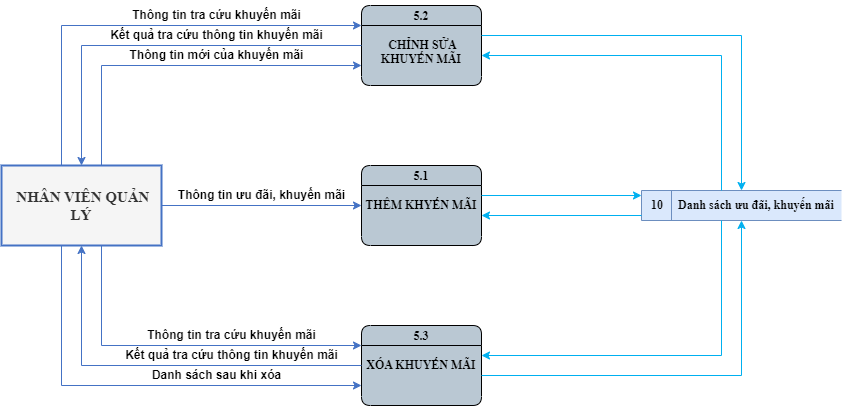

The diagram above was exported from draw.io. Its source (the exported page's mxGraphModel, read from the mxfile embedded in the PNG):
<mxGraphModel dx="1450" dy="671" grid="1" gridSize="10" guides="1" tooltips="1" connect="0" arrows="0" fold="1" page="0" pageScale="1" pageWidth="850" pageHeight="1100" math="0" shadow="0">
  <root>
    <mxCell id="0" />
    <mxCell id="1" parent="0" />
    <mxCell id="cns3Xj8GPhXPMuaEun5_-1" value="5.1&#10;&#10;THÊM KHYẾN MÃI" style="swimlane;fontStyle=1;childLayout=stackLayout;horizontal=1;startSize=20;fillColor=#bac8d3;horizontalStack=0;resizeParent=1;resizeParentMax=0;resizeLast=0;collapsible=0;marginBottom=0;swimlaneFillColor=#bac8d3;fontSize=12;whiteSpace=wrap;gradientColor=none;rounded=1;glass=0;verticalAlign=top;spacing=-1;fontFamily=Times New Roman;" parent="1" vertex="1">
      <mxGeometry x="160" y="240" width="120" height="80" as="geometry" />
    </mxCell>
    <mxCell id="cns3Xj8GPhXPMuaEun5_-2" value="5.3&#10;&#10;XÓA KHUYẾN MÃI" style="swimlane;fontStyle=1;childLayout=stackLayout;horizontal=1;startSize=20;fillColor=#bac8d3;horizontalStack=0;resizeParent=1;resizeParentMax=0;resizeLast=0;collapsible=0;marginBottom=0;swimlaneFillColor=#bac8d3;fontSize=12;whiteSpace=wrap;gradientColor=none;rounded=1;glass=0;verticalAlign=top;spacing=-1;fontFamily=Times New Roman;" parent="1" vertex="1">
      <mxGeometry x="160" y="400" width="120" height="80" as="geometry" />
    </mxCell>
    <mxCell id="cns3Xj8GPhXPMuaEun5_-3" value="5.2&#10;&#10; CHỈNH SỬA KHUYẾN MÃI" style="swimlane;fontStyle=1;childLayout=stackLayout;horizontal=1;startSize=20;fillColor=#bac8d3;horizontalStack=0;resizeParent=1;resizeParentMax=0;resizeLast=0;collapsible=0;marginBottom=0;swimlaneFillColor=#bac8d3;fontSize=12;whiteSpace=wrap;gradientColor=none;rounded=1;glass=0;verticalAlign=top;spacing=-1;fontFamily=Times New Roman;" parent="1" vertex="1">
      <mxGeometry x="160" y="80" width="120" height="80" as="geometry" />
    </mxCell>
    <mxCell id="cns3Xj8GPhXPMuaEun5_-4" value="&amp;nbsp;NHÂN VIÊN QUẢN LÝ" style="html=1;dashed=0;whiteSpace=wrap;fontStyle=1;fillColor=#f5f5f5;fontColor=#333333;strokeColor=#4472C4;strokeWidth=2;fontFamily=Times New Roman;fontSize=15;" parent="1" vertex="1">
      <mxGeometry x="-200" y="240" width="160" height="80" as="geometry" />
    </mxCell>
    <mxCell id="cns3Xj8GPhXPMuaEun5_-5" value="10&lt;span style=&quot;white-space: pre; font-size: 12px;&quot;&gt;&#09;&lt;/span&gt;&amp;nbsp;Danh sách ưu đãi, khuyến mãi" style="html=1;dashed=0;whiteSpace=wrap;shape=mxgraph.dfd.dataStoreID;align=left;spacingLeft=8;points=[[0,0],[0.5,0],[1,0],[0,0.5],[1,0.5],[0,1],[0.5,1],[1,1]];fontSize=12;verticalAlign=middle;fillColor=#dae8fc;fontStyle=1;fontFamily=Times New Roman;strokeColor=#6c8ebf;" parent="1" vertex="1">
      <mxGeometry x="440" y="265" width="200" height="30" as="geometry" />
    </mxCell>
    <mxCell id="cns3Xj8GPhXPMuaEun5_-6" value="" style="endArrow=classic;html=1;rounded=0;edgeStyle=orthogonalEdgeStyle;strokeColor=#4472C4;fontSize=15;jumpStyle=arc;fontFamily=Times New Roman;fontStyle=1" parent="1" source="cns3Xj8GPhXPMuaEun5_-2" target="cns3Xj8GPhXPMuaEun5_-4" edge="1">
      <mxGeometry width="50" height="50" relative="1" as="geometry">
        <mxPoint x="60" y="390" as="sourcePoint" />
        <mxPoint x="-140" y="390" as="targetPoint" />
        <Array as="points">
          <mxPoint x="-120" y="440" />
        </Array>
      </mxGeometry>
    </mxCell>
    <mxCell id="cns3Xj8GPhXPMuaEun5_-7" value="" style="endArrow=classic;html=1;rounded=0;edgeStyle=orthogonalEdgeStyle;strokeColor=#00b0f0;fontSize=15;jumpStyle=arc;fontFamily=Times New Roman;fontStyle=1" parent="1" source="cns3Xj8GPhXPMuaEun5_-5" target="cns3Xj8GPhXPMuaEun5_-1" edge="1">
      <mxGeometry width="50" height="50" relative="1" as="geometry">
        <mxPoint x="470" y="285.01" as="sourcePoint" />
        <mxPoint x="270" y="285.01" as="targetPoint" />
        <Array as="points">
          <mxPoint x="360" y="290" />
          <mxPoint x="360" y="290" />
        </Array>
      </mxGeometry>
    </mxCell>
    <mxCell id="UyNlR-sDQYq6j_XPbH04-1" value="Thông tin ưu đãi, khuyến mãi" style="text;html=1;align=center;verticalAlign=middle;resizable=0;points=[];autosize=1;strokeColor=none;fillColor=none;fontSize=12;fontStyle=1" parent="1" vertex="1">
      <mxGeometry x="-35" y="255" width="190" height="30" as="geometry" />
    </mxCell>
    <mxCell id="-5DdSOkc1Bu07He4qUn9-1" value="" style="endArrow=classic;html=1;rounded=0;edgeStyle=orthogonalEdgeStyle;strokeColor=#4472C4;fontSize=15;jumpStyle=arc;fontFamily=Times New Roman;fontStyle=1" parent="1" source="cns3Xj8GPhXPMuaEun5_-4" target="cns3Xj8GPhXPMuaEun5_-1" edge="1">
      <mxGeometry width="50" height="50" relative="1" as="geometry">
        <mxPoint x="-40" y="279.47" as="sourcePoint" />
        <mxPoint x="160" y="279.47" as="targetPoint" />
        <Array as="points" />
      </mxGeometry>
    </mxCell>
    <mxCell id="-5DdSOkc1Bu07He4qUn9-2" value="" style="endArrow=classic;html=1;rounded=0;edgeStyle=orthogonalEdgeStyle;strokeColor=#4472C4;fontSize=15;jumpStyle=arc;fontFamily=Times New Roman;fontStyle=1" parent="1" source="cns3Xj8GPhXPMuaEun5_-4" target="cns3Xj8GPhXPMuaEun5_-3" edge="1">
      <mxGeometry width="50" height="50" relative="1" as="geometry">
        <mxPoint x="-180" y="170" as="sourcePoint" />
        <mxPoint x="20" y="170" as="targetPoint" />
        <Array as="points">
          <mxPoint x="-140" y="100" />
        </Array>
      </mxGeometry>
    </mxCell>
    <mxCell id="-5DdSOkc1Bu07He4qUn9-3" value="" style="endArrow=classic;html=1;rounded=0;edgeStyle=orthogonalEdgeStyle;strokeColor=#4472C4;fontSize=15;jumpStyle=arc;fontFamily=Times New Roman;fontStyle=1" parent="1" source="cns3Xj8GPhXPMuaEun5_-3" target="cns3Xj8GPhXPMuaEun5_-4" edge="1">
      <mxGeometry width="50" height="50" relative="1" as="geometry">
        <mxPoint x="170" y="110" as="sourcePoint" />
        <mxPoint x="-160" y="250" as="targetPoint" />
        <Array as="points">
          <mxPoint x="-120" y="120" />
        </Array>
      </mxGeometry>
    </mxCell>
    <mxCell id="-5DdSOkc1Bu07He4qUn9-4" value="" style="endArrow=classic;html=1;rounded=0;edgeStyle=orthogonalEdgeStyle;strokeColor=#4472C4;fontSize=15;jumpStyle=arc;fontFamily=Times New Roman;fontStyle=1" parent="1" source="cns3Xj8GPhXPMuaEun5_-4" target="cns3Xj8GPhXPMuaEun5_-3" edge="1">
      <mxGeometry width="50" height="50" relative="1" as="geometry">
        <mxPoint x="-150" y="250" as="sourcePoint" />
        <mxPoint x="170" y="130" as="targetPoint" />
        <Array as="points">
          <mxPoint x="-100" y="140" />
        </Array>
      </mxGeometry>
    </mxCell>
    <mxCell id="-5DdSOkc1Bu07He4qUn9-5" value="" style="endArrow=classic;html=1;rounded=0;edgeStyle=orthogonalEdgeStyle;strokeColor=#4472C4;fontSize=15;jumpStyle=arc;fontFamily=Times New Roman;fontStyle=1" parent="1" source="cns3Xj8GPhXPMuaEun5_-4" target="cns3Xj8GPhXPMuaEun5_-2" edge="1">
      <mxGeometry width="50" height="50" relative="1" as="geometry">
        <mxPoint x="-210" y="390" as="sourcePoint" />
        <mxPoint x="-10" y="390" as="targetPoint" />
        <Array as="points">
          <mxPoint x="-140" y="460" />
        </Array>
      </mxGeometry>
    </mxCell>
    <mxCell id="-5DdSOkc1Bu07He4qUn9-6" value="" style="endArrow=classic;html=1;rounded=0;edgeStyle=orthogonalEdgeStyle;strokeColor=#4472C4;fontSize=15;jumpStyle=arc;fontFamily=Times New Roman;fontStyle=1" parent="1" source="cns3Xj8GPhXPMuaEun5_-4" target="cns3Xj8GPhXPMuaEun5_-2" edge="1">
      <mxGeometry width="50" height="50" relative="1" as="geometry">
        <mxPoint x="-110" y="330" as="sourcePoint" />
        <mxPoint x="170" y="450" as="targetPoint" />
        <Array as="points">
          <mxPoint x="-100" y="420" />
        </Array>
      </mxGeometry>
    </mxCell>
    <mxCell id="CD0LVf69-7o2t-DiIbUq-1" value="Thông tin tra cứu khuyến mãi" style="text;html=1;align=center;verticalAlign=middle;resizable=0;points=[];autosize=1;strokeColor=none;fillColor=none;fontSize=12;fontStyle=1" parent="1" vertex="1">
      <mxGeometry x="-80" y="75" width="190" height="30" as="geometry" />
    </mxCell>
    <mxCell id="CD0LVf69-7o2t-DiIbUq-2" value="Kết quả tra cứu thông tin khuyến mãi" style="text;html=1;align=center;verticalAlign=middle;resizable=0;points=[];autosize=1;strokeColor=none;fillColor=none;fontSize=12;fontStyle=1" parent="1" vertex="1">
      <mxGeometry x="-105" y="95" width="240" height="30" as="geometry" />
    </mxCell>
    <mxCell id="CD0LVf69-7o2t-DiIbUq-3" value="Thông tin mới của khuyến mãi" style="text;html=1;align=center;verticalAlign=middle;resizable=0;points=[];autosize=1;strokeColor=none;fillColor=none;fontSize=12;fontStyle=1" parent="1" vertex="1">
      <mxGeometry x="-85" y="115" width="200" height="30" as="geometry" />
    </mxCell>
    <mxCell id="CD0LVf69-7o2t-DiIbUq-4" value="Thông tin tra cứu khuyến mãi" style="text;html=1;align=center;verticalAlign=middle;resizable=0;points=[];autosize=1;strokeColor=none;fillColor=none;fontSize=12;fontStyle=1" parent="1" vertex="1">
      <mxGeometry x="-65" y="395" width="190" height="30" as="geometry" />
    </mxCell>
    <mxCell id="CD0LVf69-7o2t-DiIbUq-5" value="Kết quả tra cứu thông tin khuyến mãi" style="text;html=1;align=center;verticalAlign=middle;resizable=0;points=[];autosize=1;strokeColor=none;fillColor=none;fontSize=12;fontStyle=1" parent="1" vertex="1">
      <mxGeometry x="-90" y="415" width="240" height="30" as="geometry" />
    </mxCell>
    <mxCell id="CD0LVf69-7o2t-DiIbUq-6" value="Danh sách sau khi xóa" style="text;html=1;align=center;verticalAlign=middle;resizable=0;points=[];autosize=1;strokeColor=none;fillColor=none;fontSize=12;fontStyle=1" parent="1" vertex="1">
      <mxGeometry x="-60" y="435" width="150" height="30" as="geometry" />
    </mxCell>
    <mxCell id="wEPMgcyiEJyzfHqxOXj9-1" value="" style="endArrow=classic;html=1;rounded=0;edgeStyle=orthogonalEdgeStyle;strokeColor=#00b0f0;fontSize=15;jumpStyle=arc;fontFamily=Times New Roman;fontStyle=1" parent="1" source="cns3Xj8GPhXPMuaEun5_-1" target="cns3Xj8GPhXPMuaEun5_-5" edge="1">
      <mxGeometry width="50" height="50" relative="1" as="geometry">
        <mxPoint x="230" y="270" as="sourcePoint" />
        <mxPoint x="480" y="279.53999999999996" as="targetPoint" />
        <Array as="points">
          <mxPoint x="380" y="270" />
          <mxPoint x="380" y="270" />
        </Array>
      </mxGeometry>
    </mxCell>
    <mxCell id="wEPMgcyiEJyzfHqxOXj9-2" value="" style="endArrow=classic;html=1;rounded=0;edgeStyle=orthogonalEdgeStyle;strokeColor=#00b0f0;fontSize=15;jumpStyle=arc;fontFamily=Times New Roman;fontStyle=1" parent="1" source="cns3Xj8GPhXPMuaEun5_-3" target="cns3Xj8GPhXPMuaEun5_-5" edge="1">
      <mxGeometry width="50" height="50" relative="1" as="geometry">
        <mxPoint x="300" y="190" as="sourcePoint" />
        <mxPoint x="460" y="190" as="targetPoint" />
        <Array as="points">
          <mxPoint x="540" y="110" />
        </Array>
      </mxGeometry>
    </mxCell>
    <mxCell id="wEPMgcyiEJyzfHqxOXj9-3" value="" style="endArrow=classic;html=1;rounded=0;edgeStyle=orthogonalEdgeStyle;strokeColor=#00b0f0;fontSize=15;jumpStyle=arc;fontFamily=Times New Roman;fontStyle=1" parent="1" source="cns3Xj8GPhXPMuaEun5_-5" target="cns3Xj8GPhXPMuaEun5_-3" edge="1">
      <mxGeometry width="50" height="50" relative="1" as="geometry">
        <mxPoint x="550" y="280" as="sourcePoint" />
        <mxPoint x="290" y="120" as="targetPoint" />
        <Array as="points">
          <mxPoint x="520" y="130" />
        </Array>
      </mxGeometry>
    </mxCell>
    <mxCell id="wEPMgcyiEJyzfHqxOXj9-4" value="" style="endArrow=classic;html=1;rounded=0;edgeStyle=orthogonalEdgeStyle;strokeColor=#00b0f0;fontSize=15;jumpStyle=arc;fontFamily=Times New Roman;fontStyle=1" parent="1" source="cns3Xj8GPhXPMuaEun5_-5" target="cns3Xj8GPhXPMuaEun5_-2" edge="1">
      <mxGeometry width="50" height="50" relative="1" as="geometry">
        <mxPoint x="470" y="415" as="sourcePoint" />
        <mxPoint x="310" y="415" as="targetPoint" />
        <Array as="points">
          <mxPoint x="520" y="430" />
        </Array>
      </mxGeometry>
    </mxCell>
    <mxCell id="wEPMgcyiEJyzfHqxOXj9-5" value="" style="endArrow=classic;html=1;rounded=0;edgeStyle=orthogonalEdgeStyle;strokeColor=#00b0f0;fontSize=15;jumpStyle=arc;fontFamily=Times New Roman;fontStyle=1" parent="1" source="cns3Xj8GPhXPMuaEun5_-2" target="cns3Xj8GPhXPMuaEun5_-5" edge="1">
      <mxGeometry width="50" height="50" relative="1" as="geometry">
        <mxPoint x="290" y="440" as="sourcePoint" />
        <mxPoint x="550" y="305" as="targetPoint" />
        <Array as="points">
          <mxPoint x="540" y="450" />
        </Array>
      </mxGeometry>
    </mxCell>
  </root>
</mxGraphModel>